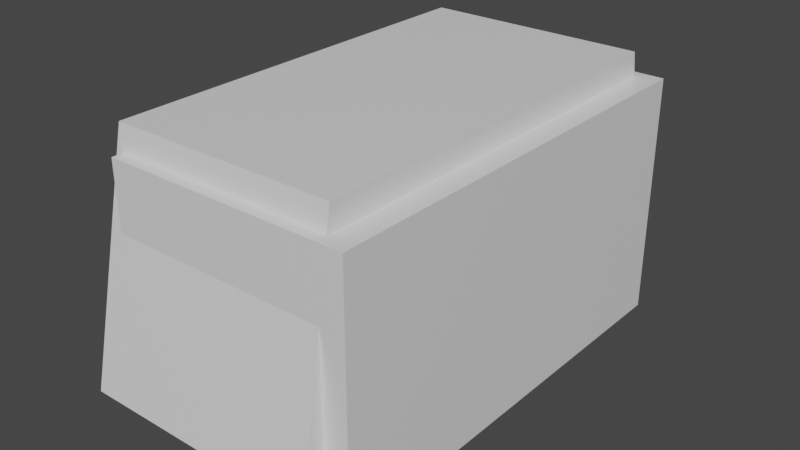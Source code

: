 # Source: goal.blend  (saved by Blender 3.0.42; exported with 4.5.12 LTS)
import bpy
from mathutils import Matrix  # noqa: F401  (used for matrix-valued properties, if any)

bpy.ops.wm.read_factory_settings(use_empty=True)
scene = bpy.context.scene
scene.name = 'Scene'

# ---- collections
col_collection = bpy.data.collections.new('Collection'); scene.collection.children.link(col_collection)

# ---- materials (node trees are filled in below, after node groups)
mat_material = bpy.data.materials.new('Material')
mat_material.alpha_threshold = 0.0
mat_material.use_transparent_shadow = False
mat_material.line_color = (0.0, 0.0, 0.0, 1.0)

# ---- material node trees
mat_material.use_nodes = True; mat_material.node_tree.nodes.clear()
_N = mat_material.node_tree.nodes; _L = mat_material.node_tree.links
n0 = _N.new('ShaderNodeOutputMaterial'); n0.name = 'Material Output'; n0.location = (300, 300)
n1 = _N.new('ShaderNodeBsdfPrincipled'); n1.name = 'Principled BSDF'; n1.location = (10, 300)
n1.distribution = 'GGX'
n1.subsurface_method = 'RANDOM_WALK_SKIN'
n1.inputs[2].default_value = 0.4
n1.inputs[3].default_value = 1.45
n1.inputs[27].default_value = (0.0, 0.0, 0.0, 1.0)
n1.inputs[28].default_value = 1.0
_L.new(n1.outputs[0], n0.inputs[0])
n0.is_active_output = True

# ---- world
world_world = bpy.data.worlds.new('World'); scene.world = world_world
world_world.use_nodes = True; world_world.node_tree.nodes.clear()
_N = world_world.node_tree.nodes; _L = world_world.node_tree.links
n0 = _N.new('ShaderNodeOutputWorld'); n0.name = 'World Output'; n0.location = (300, 300)
n1 = _N.new('ShaderNodeBackground'); n1.name = 'Background'; n1.location = (10, 300)
n1.inputs[0].default_value = (0.05088, 0.05088, 0.05088, 1.0)
_L.new(n1.outputs[0], n0.inputs[0])
n0.is_active_output = True
world_world.color = (0.05088, 0.05088, 0.05088)
world_world.use_sun_shadow = False
world_world.sun_shadow_jitter_overblur = 0.0

# ---- meshes
me_cube = bpy.data.meshes.new('Cube')
me_cube.from_pydata([(1.0, 0.8399, 1.0), (1.0, 1.0, -1.0), (1.0, -0.8399, 1.0), (1.0, -1.0, -1.0), (-0.8431, 0.8399, 1.0), (-0.6431, 0.756, 0.8), (-1.0, 1.0, -1.0), (-0.8431, -0.8399, 1.0), (-0.6431, -0.756, 0.8), (-1.0, -1.0, -1.0), (-0.8, 0.9, -1.0), (1.0, -0.9, -1.0), (1.0, 0.9, -1.0), (-0.8, -0.9, -1.0), (1.0, 0.756, 0.8), (1.0, -0.756, 0.8)], [], [(0, 4, 7, 2), (3, 2, 7, 9), (9, 7, 4, 6), (11, 3, 9, 6, 1, 12, 10, 13), (1, 0, 2, 3, 11, 15, 14, 12), (6, 4, 0, 1), (8, 5, 14, 15), (8, 15, 11, 13), (10, 5, 8, 13), (14, 5, 10, 12)])
_uv = me_cube.uv_layers.new(name='UVMap')
_uv.uv.foreach_set('vector', [0.2362, 0.5633, 0.2362, 0.8225, 0.0, 0.8225, 0.0, 0.5633, 0.5624, 0.2812, 0.5624, 0.5624, 0.3033, 0.5624, 0.2812, 0.2812, 0.2812, 0.0, 0.2587, 0.2821, 0.0225, 0.2821, 0.0, 0.0, 0.5624, 0.2672, 0.5624, 0.2812, 0.2812, 0.2812, 0.2812, 0.0, 0.5624, 0.0, 0.5624, 0.01406, 0.3093, 0.01406, 0.3093, 0.2672, 0.0, 0.2821, 0.281, 0.3046, 0.281, 0.5408, 0.0, 0.5633, 0.0, 0.5492, 0.2529, 0.529, 0.2529, 0.3164, 0.0, 0.2961, 0.5624, 0.0, 0.8437, 0.02206, 0.8437, 0.2812, 0.5624, 0.2812, 0.7874, 0.5624, 1.0, 0.5624, 1.0, 0.7935, 0.7874, 0.7935, 0.5343, 0.5845, 0.5343, 0.8155, 0.2812, 0.8155, 0.2812, 0.5624, 0.8155, 0.2812, 0.7953, 0.535, 0.5827, 0.535, 0.5624, 0.2812, 0.5343, 0.8155, 0.5343, 0.5845, 0.7874, 0.5624, 0.7874, 0.8155])
me_cube.materials.append(mat_material)
me_cube.use_remesh_preserve_volume = False
me_cube.use_remesh_preserve_attributes = False
me_cube.use_mirror_vertex_groups = False
me_cube.update()
me_cube_001 = bpy.data.meshes.new('Cube.001')
me_cube_001.from_pydata([(1.0, 1.0, 1.0), (1.0, 1.0, -1.0), (1.0, -1.0, 1.0), (1.0, -1.0, -1.0), (-1.0, 1.0, 1.0), (-1.0, 1.0, -1.0), (-1.0, -1.0, 1.0), (-1.0, -1.0, -1.0)], [], [(0, 4, 6, 2), (3, 2, 6, 7), (7, 6, 4, 5), (5, 1, 3, 7), (1, 0, 2, 3), (5, 4, 0, 1)])
_uv = me_cube_001.uv_layers.new(name='UVMap')
_uv.uv.foreach_set('vector', [0.625, 0.5, 0.875, 0.5, 0.875, 0.75, 0.625, 0.75, 0.375, 0.75, 0.625, 0.75, 0.625, 1.0, 0.375, 1.0, 0.375, 0.0, 0.625, 0.0, 0.625, 0.25, 0.375, 0.25, 0.125, 0.5, 0.375, 0.5, 0.375, 0.75, 0.125, 0.75, 0.375, 0.5, 0.625, 0.5, 0.625, 0.75, 0.375, 0.75, 0.375, 0.25, 0.625, 0.25, 0.625, 0.5, 0.375, 0.5])
me_cube_001.materials.append(mat_material)
me_cube_001.use_remesh_preserve_volume = False
me_cube_001.use_remesh_preserve_attributes = False
me_cube_001.use_mirror_vertex_groups = False
me_cube_001.update()

# ---- objects
ob_cube = bpy.data.objects.new('Cube', me_cube)
ob_cube_001 = bpy.data.objects.new('Cube.001', me_cube_001)

# ---- transforms, parenting, visibility, modifiers, constraints
ob_cube.location = (0.0, 0.0, 1.0)
ob_cube.scale = (1.0, 2.0, 1.0)
ob_cube.lock_rotations_4d = False
ob_cube.empty_display_type = 'ARROWS'
ob_cube.lineart.crease_threshold = 0.0
ob_cube_001.location = (0.2, 0.0, 0.8)
ob_cube_001.scale = (1.0, 1.8, 1.0)
ob_cube_001.lock_rotations_4d = False
ob_cube_001.empty_display_type = 'ARROWS'
ob_cube_001.lineart.crease_threshold = 0.0

# ---- collection membership
col_collection.objects.link(ob_cube)
col_collection.objects.link(ob_cube_001)

# ---- scene / render settings (as saved in the file)
scene.frame_start = 1; scene.frame_end = 250; scene.frame_set(1)
scene.render.engine = 'BLENDER_EEVEE_NEXT'
scene.cycles.sampling_pattern = 'TABULATED_SOBOL'
scene.cycles.use_light_tree = False
scene.view_settings.view_transform = 'Filmic'
bpy.context.view_layer.update()

# ---- added for rendering (the .blend has no active camera and no usable light): camera, sun
cam_auto = bpy.data.cameras.new('AutoCamera')
cam_auto.lens = 50.0
cam_auto.sensor_width = 36.0
cam_auto.clip_end = 1000.0
ob_auto_camera = bpy.data.objects.new('AutoCamera', cam_auto)
scene.collection.objects.link(ob_auto_camera)
ob_auto_camera.location = (4.78862, -5.62634, 4.65089)
ob_auto_camera.rotation_euler = (1.09748, -7.21219e-08, 0.694738)
scene.camera = ob_auto_camera
light_auto_sun = bpy.data.lights.new('AutoSun', 'SUN')
light_auto_sun.energy = 3.0
light_auto_sun.angle = 0.0523599
ob_auto_sun = bpy.data.objects.new('AutoSun', light_auto_sun)
scene.collection.objects.link(ob_auto_sun)
ob_auto_sun.rotation_euler = (0.872665, 0.174533, 0.523599)
bpy.context.view_layer.update()
